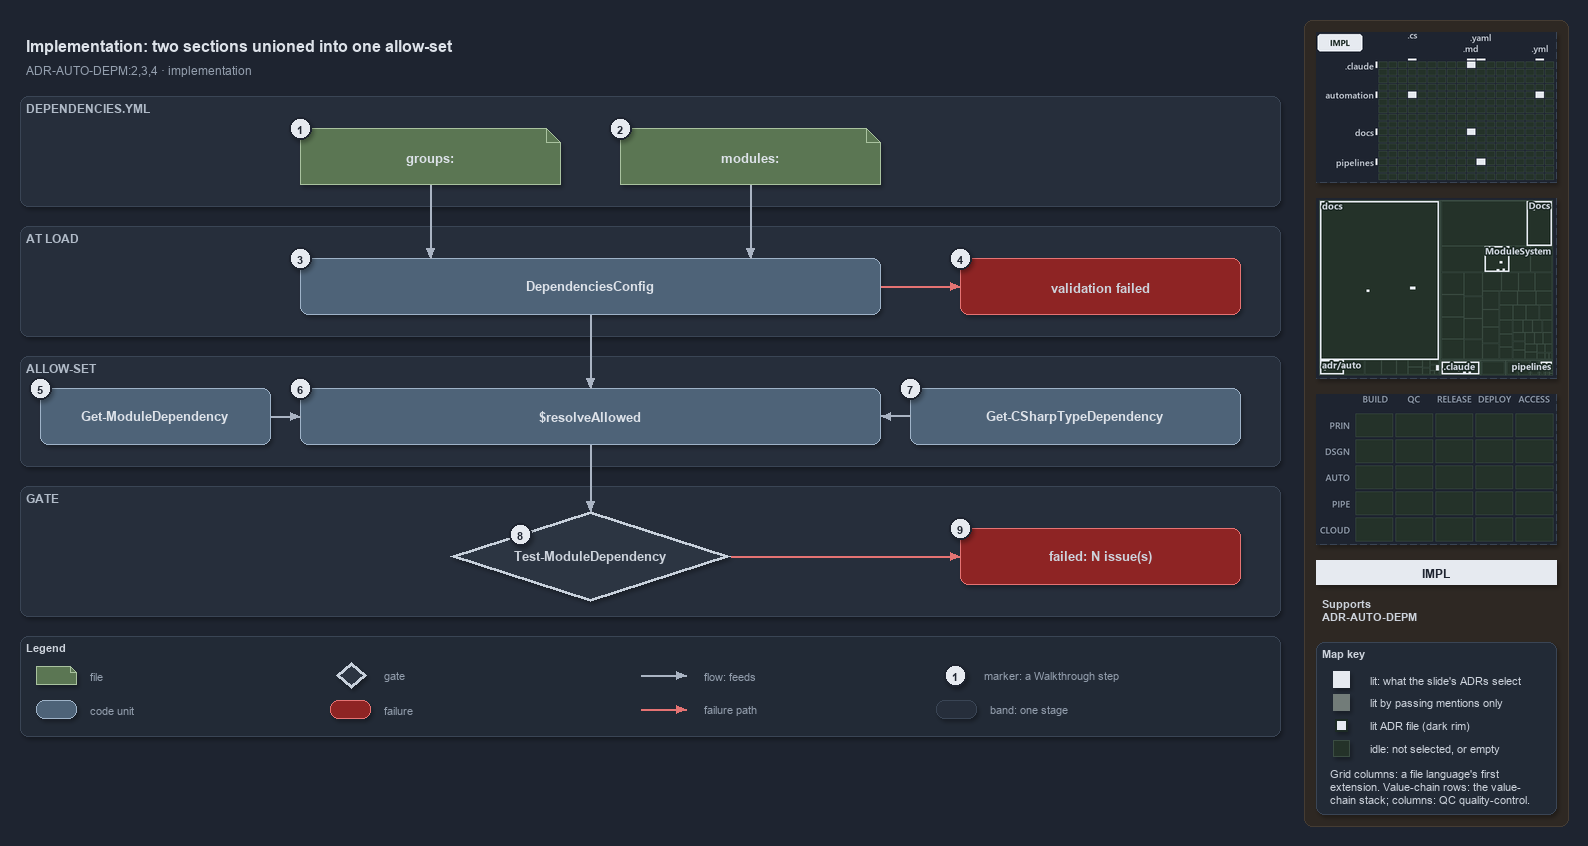

The diagram above was exported from draw.io. Its source (the exported page's mxGraphModel, read from the mxfile embedded in the PNG):
<mxGraphModel dx="1024" dy="768" grid="0" gridSize="10" guides="1" tooltips="1" connect="1" arrows="1" fold="1" page="1" pageScale="1" pageWidth="1572" pageHeight="760" background="#1E2430" math="0" shadow="1">
  <root>
    <mxCell id="0" />
    <mxCell id="1" parent="0" />
    <mxCell id="sidebar-bg" value="" style="rounded=1;arcSize=2;html=1;fillColor=#2E2823;strokeColor=#453C33;shadow=0;" vertex="1" parent="1">
      <mxGeometry x="1304" y="4" width="264" height="806" as="geometry" />
    </mxCell>
    <mxCell id="title" value="Implementation: two sections unioned into one allow-set" style="text;html=1;align=left;verticalAlign=middle;fontSize=16;fontStyle=1;fontColor=#DDE2E9;" vertex="1" parent="1">
      <mxGeometry x="20" y="14" width="1260" height="30" as="geometry" />
    </mxCell>
    <mxCell id="subtitle" value="ADR-AUTO-DEPM:2,3,4 &amp;#183; implementation" style="text;html=1;align=left;verticalAlign=middle;fontSize=12;fontColor=#949FAE;" vertex="1" parent="1">
      <mxGeometry x="20" y="44" width="1240" height="20" as="geometry" />
    </mxCell>
    <mxCell id="band-yml" value="DEPENDENCIES.YML" style="rounded=1;html=1;arcSize=3;fillColor=#262E3B;strokeColor=#3A4555;verticalAlign=top;align=left;spacingLeft=8;fontStyle=1;fontSize=12;fontColor=#B0BAC7;" vertex="1" parent="1">
      <mxGeometry x="20" y="80" width="1260" height="110" as="geometry" />
    </mxCell>
    <mxCell id="band-load" value="AT LOAD" style="rounded=1;html=1;arcSize=3;fillColor=#262E3B;strokeColor=#3A4555;verticalAlign=top;align=left;spacingLeft=8;fontStyle=1;fontSize=12;fontColor=#B0BAC7;" vertex="1" parent="1">
      <mxGeometry x="20" y="210" width="1260" height="110" as="geometry" />
    </mxCell>
    <mxCell id="band-allow" value="ALLOW-SET" style="rounded=1;html=1;arcSize=3;fillColor=#262E3B;strokeColor=#3A4555;verticalAlign=top;align=left;spacingLeft=8;fontStyle=1;fontSize=12;fontColor=#B0BAC7;" vertex="1" parent="1">
      <mxGeometry x="20" y="340" width="1260" height="110" as="geometry" />
    </mxCell>
    <mxCell id="band-gate" value="GATE" style="rounded=1;html=1;arcSize=3;fillColor=#262E3B;strokeColor=#3A4555;verticalAlign=top;align=left;spacingLeft=8;fontStyle=1;fontSize=12;fontColor=#B0BAC7;" vertex="1" parent="1">
      <mxGeometry x="20" y="470" width="1260" height="130" as="geometry" />
    </mxCell>
    <mxCell id="f-groups" value="&lt;b&gt;groups:&lt;/b&gt;" style="shape=note;size=14;whiteSpace=wrap;html=1;fillColor=#5B7653;strokeColor=#A9C29F;fontSize=13;fontColor=#DDE2E9;" vertex="1" parent="1">
      <mxGeometry x="300" y="112" width="260" height="56" as="geometry" />
    </mxCell>
    <mxCell id="f-modules" value="&lt;b&gt;modules:&lt;/b&gt;" style="shape=note;size=14;whiteSpace=wrap;html=1;fillColor=#5B7653;strokeColor=#A9C29F;fontSize=13;fontColor=#DDE2E9;" vertex="1" parent="1">
      <mxGeometry x="620" y="112" width="260" height="56" as="geometry" />
    </mxCell>
    <mxCell id="c-config" value="&lt;b&gt;DependenciesConfig&lt;/b&gt;" style="rounded=1;whiteSpace=wrap;html=1;arcSize=20;fillColor=#4E6378;strokeColor=#9FB3C8;fontSize=13;fontColor=#DDE2E9;" vertex="1" parent="1">
      <mxGeometry x="300" y="242" width="580" height="56" as="geometry" />
    </mxCell>
    <mxCell id="x-config" value="&lt;b&gt;validation failed&lt;/b&gt;" style="rounded=1;whiteSpace=wrap;html=1;arcSize=20;fillColor=#8E2424;strokeColor=#E57373;fontSize=13;" vertex="1" parent="1">
      <mxGeometry x="960" y="242" width="280" height="56" as="geometry" />
    </mxCell>
    <mxCell id="c-funcs" value="&lt;b&gt;Get-ModuleDependency&lt;/b&gt;" style="rounded=1;whiteSpace=wrap;html=1;arcSize=20;fillColor=#4E6378;strokeColor=#9FB3C8;fontSize=13;fontColor=#DDE2E9;" vertex="1" parent="1">
      <mxGeometry x="40" y="372" width="230" height="56" as="geometry" />
    </mxCell>
    <mxCell id="c-resolve" value="&lt;b&gt;$resolveAllowed&lt;/b&gt;" style="rounded=1;whiteSpace=wrap;html=1;arcSize=20;fillColor=#4E6378;strokeColor=#9FB3C8;fontSize=13;fontColor=#DDE2E9;" vertex="1" parent="1">
      <mxGeometry x="300" y="372" width="580" height="56" as="geometry" />
    </mxCell>
    <mxCell id="c-types" value="&lt;b&gt;Get-CSharpTypeDependency&lt;/b&gt;" style="rounded=1;whiteSpace=wrap;html=1;arcSize=20;fillColor=#4E6378;strokeColor=#9FB3C8;fontSize=13;fontColor=#DDE2E9;" vertex="1" parent="1">
      <mxGeometry x="910" y="372" width="330" height="56" as="geometry" />
    </mxCell>
    <mxCell id="g-gate" value="&lt;b&gt;Test-ModuleDependency&lt;/b&gt;" style="rhombus;whiteSpace=wrap;html=1;fillColor=#2C3542;strokeColor=#C7D0DB;strokeWidth=3;fontSize=13;fontColor=#CDD3DC;" vertex="1" parent="1">
      <mxGeometry x="450" y="495" width="280" height="90" as="geometry" />
    </mxCell>
    <mxCell id="x-gate" value="&lt;b&gt;failed: N issue(s)&lt;/b&gt;" style="rounded=1;whiteSpace=wrap;html=1;arcSize=20;fillColor=#8E2424;strokeColor=#E57373;fontSize=13;" vertex="1" parent="1">
      <mxGeometry x="960" y="512" width="280" height="56" as="geometry" />
    </mxCell>
    <mxCell id="p-edge-groups-config-a" value="" style="text;html=1;strokeColor=none;fillColor=none;" vertex="1" parent="1">
      <mxGeometry x="430" y="168" width="1" height="1" as="geometry" />
    </mxCell>
    <mxCell id="p-edge-groups-config-b" value="" style="text;html=1;strokeColor=none;fillColor=none;" vertex="1" parent="1">
      <mxGeometry x="430" y="242" width="1" height="1" as="geometry" />
    </mxCell>
    <mxCell id="edge-groups-config" value="" style="edgeStyle=orthogonalEdgeStyle;rounded=1;html=1;fontSize=11;endArrow=block;strokeColor=#AAB4C3;fontColor=#CDD3DC;shadow=0;" edge="1" parent="1" source="p-edge-groups-config-a" target="p-edge-groups-config-b">
      <mxGeometry relative="1" as="geometry" />
    </mxCell>
    <mxCell id="p-edge-modules-config-a" value="" style="text;html=1;strokeColor=none;fillColor=none;" vertex="1" parent="1">
      <mxGeometry x="750" y="168" width="1" height="1" as="geometry" />
    </mxCell>
    <mxCell id="p-edge-modules-config-b" value="" style="text;html=1;strokeColor=none;fillColor=none;" vertex="1" parent="1">
      <mxGeometry x="750" y="242" width="1" height="1" as="geometry" />
    </mxCell>
    <mxCell id="edge-modules-config" value="" style="edgeStyle=orthogonalEdgeStyle;rounded=1;html=1;fontSize=11;endArrow=block;strokeColor=#AAB4C3;fontColor=#CDD3DC;shadow=0;" edge="1" parent="1" source="p-edge-modules-config-a" target="p-edge-modules-config-b">
      <mxGeometry relative="1" as="geometry" />
    </mxCell>
    <mxCell id="p-edge-config-fail-a" value="" style="text;html=1;strokeColor=none;fillColor=none;" vertex="1" parent="1">
      <mxGeometry x="880" y="270" width="1" height="1" as="geometry" />
    </mxCell>
    <mxCell id="p-edge-config-fail-b" value="" style="text;html=1;strokeColor=none;fillColor=none;" vertex="1" parent="1">
      <mxGeometry x="960" y="270" width="1" height="1" as="geometry" />
    </mxCell>
    <mxCell id="edge-config-fail" value="" style="edgeStyle=orthogonalEdgeStyle;rounded=1;html=1;fontSize=11;endArrow=block;strokeColor=#E57373;fontColor=#CDD3DC;shadow=0;" edge="1" parent="1" source="p-edge-config-fail-a" target="p-edge-config-fail-b">
      <mxGeometry relative="1" as="geometry" />
    </mxCell>
    <mxCell id="p-edge-config-resolve-a" value="" style="text;html=1;strokeColor=none;fillColor=none;" vertex="1" parent="1">
      <mxGeometry x="590" y="298" width="1" height="1" as="geometry" />
    </mxCell>
    <mxCell id="p-edge-config-resolve-b" value="" style="text;html=1;strokeColor=none;fillColor=none;" vertex="1" parent="1">
      <mxGeometry x="590" y="372" width="1" height="1" as="geometry" />
    </mxCell>
    <mxCell id="edge-config-resolve" value="" style="edgeStyle=orthogonalEdgeStyle;rounded=1;html=1;fontSize=11;endArrow=block;strokeColor=#AAB4C3;fontColor=#CDD3DC;shadow=0;" edge="1" parent="1" source="p-edge-config-resolve-a" target="p-edge-config-resolve-b">
      <mxGeometry relative="1" as="geometry" />
    </mxCell>
    <mxCell id="p-edge-funcs-resolve-a" value="" style="text;html=1;strokeColor=none;fillColor=none;" vertex="1" parent="1">
      <mxGeometry x="270" y="400" width="1" height="1" as="geometry" />
    </mxCell>
    <mxCell id="p-edge-funcs-resolve-b" value="" style="text;html=1;strokeColor=none;fillColor=none;" vertex="1" parent="1">
      <mxGeometry x="300" y="400" width="1" height="1" as="geometry" />
    </mxCell>
    <mxCell id="edge-funcs-resolve" value="" style="edgeStyle=orthogonalEdgeStyle;rounded=1;html=1;fontSize=11;endArrow=block;strokeColor=#AAB4C3;fontColor=#CDD3DC;shadow=0;" edge="1" parent="1" source="p-edge-funcs-resolve-a" target="p-edge-funcs-resolve-b">
      <mxGeometry relative="1" as="geometry" />
    </mxCell>
    <mxCell id="p-edge-types-resolve-a" value="" style="text;html=1;strokeColor=none;fillColor=none;" vertex="1" parent="1">
      <mxGeometry x="910" y="400" width="1" height="1" as="geometry" />
    </mxCell>
    <mxCell id="p-edge-types-resolve-b" value="" style="text;html=1;strokeColor=none;fillColor=none;" vertex="1" parent="1">
      <mxGeometry x="880" y="400" width="1" height="1" as="geometry" />
    </mxCell>
    <mxCell id="edge-types-resolve" value="" style="edgeStyle=orthogonalEdgeStyle;rounded=1;html=1;fontSize=11;endArrow=block;strokeColor=#AAB4C3;fontColor=#CDD3DC;shadow=0;" edge="1" parent="1" source="p-edge-types-resolve-a" target="p-edge-types-resolve-b">
      <mxGeometry relative="1" as="geometry" />
    </mxCell>
    <mxCell id="p-edge-resolve-gate-a" value="" style="text;html=1;strokeColor=none;fillColor=none;" vertex="1" parent="1">
      <mxGeometry x="590" y="428" width="1" height="1" as="geometry" />
    </mxCell>
    <mxCell id="p-edge-resolve-gate-b" value="" style="text;html=1;strokeColor=none;fillColor=none;" vertex="1" parent="1">
      <mxGeometry x="590" y="495" width="1" height="1" as="geometry" />
    </mxCell>
    <mxCell id="edge-resolve-gate" value="" style="edgeStyle=orthogonalEdgeStyle;rounded=1;html=1;fontSize=11;endArrow=block;strokeColor=#AAB4C3;fontColor=#CDD3DC;shadow=0;" edge="1" parent="1" source="p-edge-resolve-gate-a" target="p-edge-resolve-gate-b">
      <mxGeometry relative="1" as="geometry" />
    </mxCell>
    <mxCell id="p-edge-gate-fail-a" value="" style="text;html=1;strokeColor=none;fillColor=none;" vertex="1" parent="1">
      <mxGeometry x="730" y="540" width="1" height="1" as="geometry" />
    </mxCell>
    <mxCell id="p-edge-gate-fail-b" value="" style="text;html=1;strokeColor=none;fillColor=none;" vertex="1" parent="1">
      <mxGeometry x="960" y="540" width="1" height="1" as="geometry" />
    </mxCell>
    <mxCell id="edge-gate-fail" value="" style="edgeStyle=orthogonalEdgeStyle;rounded=1;html=1;fontSize=11;endArrow=block;strokeColor=#E57373;fontColor=#CDD3DC;shadow=0;" edge="1" parent="1" source="p-edge-gate-fail-a" target="p-edge-gate-fail-b">
      <mxGeometry relative="1" as="geometry" />
    </mxCell>
    <mxCell id="mark-1" value="1" style="ellipse;html=1;fillColor=#E6EAF0;strokeColor=#1E2430;strokeWidth=2;fontColor=#1E2430;fontStyle=1;fontSize=11;" vertex="1" parent="1">
      <mxGeometry x="289" y="101" width="22" height="22" as="geometry" />
    </mxCell>
    <mxCell id="mark-2" value="2" style="ellipse;html=1;fillColor=#E6EAF0;strokeColor=#1E2430;strokeWidth=2;fontColor=#1E2430;fontStyle=1;fontSize=11;" vertex="1" parent="1">
      <mxGeometry x="609" y="101" width="22" height="22" as="geometry" />
    </mxCell>
    <mxCell id="mark-3" value="3" style="ellipse;html=1;fillColor=#E6EAF0;strokeColor=#1E2430;strokeWidth=2;fontColor=#1E2430;fontStyle=1;fontSize=11;" vertex="1" parent="1">
      <mxGeometry x="289" y="231" width="22" height="22" as="geometry" />
    </mxCell>
    <mxCell id="mark-4" value="4" style="ellipse;html=1;fillColor=#E6EAF0;strokeColor=#1E2430;strokeWidth=2;fontColor=#1E2430;fontStyle=1;fontSize=11;" vertex="1" parent="1">
      <mxGeometry x="949" y="231" width="22" height="22" as="geometry" />
    </mxCell>
    <mxCell id="mark-5" value="5" style="ellipse;html=1;fillColor=#E6EAF0;strokeColor=#1E2430;strokeWidth=2;fontColor=#1E2430;fontStyle=1;fontSize=11;" vertex="1" parent="1">
      <mxGeometry x="29" y="361" width="22" height="22" as="geometry" />
    </mxCell>
    <mxCell id="mark-6" value="6" style="ellipse;html=1;fillColor=#E6EAF0;strokeColor=#1E2430;strokeWidth=2;fontColor=#1E2430;fontStyle=1;fontSize=11;" vertex="1" parent="1">
      <mxGeometry x="289" y="361" width="22" height="22" as="geometry" />
    </mxCell>
    <mxCell id="mark-7" value="7" style="ellipse;html=1;fillColor=#E6EAF0;strokeColor=#1E2430;strokeWidth=2;fontColor=#1E2430;fontStyle=1;fontSize=11;" vertex="1" parent="1">
      <mxGeometry x="899" y="361" width="22" height="22" as="geometry" />
    </mxCell>
    <mxCell id="mark-8" value="8" style="ellipse;html=1;fillColor=#E6EAF0;strokeColor=#1E2430;strokeWidth=2;fontColor=#1E2430;fontStyle=1;fontSize=11;" vertex="1" parent="1">
      <mxGeometry x="509" y="507" width="22" height="22" as="geometry" />
    </mxCell>
    <mxCell id="mark-9" value="9" style="ellipse;html=1;fillColor=#E6EAF0;strokeColor=#1E2430;strokeWidth=2;fontColor=#1E2430;fontStyle=1;fontSize=11;" vertex="1" parent="1">
      <mxGeometry x="949" y="501" width="22" height="22" as="geometry" />
    </mxCell>
    <mxCell id="legend" value="&lt;b&gt;Legend&lt;/b&gt;" style="rounded=1;whiteSpace=wrap;html=1;arcSize=6;fillColor=#222A36;strokeColor=#3A4555;align=left;verticalAlign=top;spacing=8;fontSize=11;fontColor=#CDD3DC;" vertex="1" parent="1">
      <mxGeometry x="20" y="620" width="1260" height="100" as="geometry" />
    </mxCell>
    <mxCell id="legend-0" value="" style="shape=note;size=6;whiteSpace=wrap;html=1;fillColor=#5B7653;strokeColor=#A9C29F;fontColor=#DDE2E9;" vertex="1" parent="1">
      <mxGeometry x="36" y="650" width="40" height="18" as="geometry" />
    </mxCell>
    <mxCell id="legend-0-text" value="file" style="text;html=1;align=left;verticalAlign=middle;fontSize=11;fontColor=#949FAE;" vertex="1" parent="1">
      <mxGeometry x="84" y="649" width="250" height="20" as="geometry" />
    </mxCell>
    <mxCell id="legend-1" value="" style="rounded=1;whiteSpace=wrap;html=1;arcSize=20;fillColor=#4E6378;strokeColor=#9FB3C8;fontColor=#DDE2E9;" vertex="1" parent="1">
      <mxGeometry x="36" y="684" width="40" height="18" as="geometry" />
    </mxCell>
    <mxCell id="legend-1-text" value="code unit" style="text;html=1;align=left;verticalAlign=middle;fontSize=11;fontColor=#949FAE;" vertex="1" parent="1">
      <mxGeometry x="84" y="683" width="250" height="20" as="geometry" />
    </mxCell>
    <mxCell id="legend-2" value="" style="rhombus;whiteSpace=wrap;html=1;fillColor=#2C3542;strokeColor=#C7D0DB;strokeWidth=3;fontColor=#CDD3DC;" vertex="1" parent="1">
      <mxGeometry x="336" y="646" width="30" height="26" as="geometry" />
    </mxCell>
    <mxCell id="legend-2-text" value="gate" style="text;html=1;align=left;verticalAlign=middle;fontSize=11;fontColor=#949FAE;" vertex="1" parent="1">
      <mxGeometry x="378" y="649" width="250" height="20" as="geometry" />
    </mxCell>
    <mxCell id="legend-3" value="" style="rounded=1;whiteSpace=wrap;html=1;arcSize=20;fillColor=#8E2424;strokeColor=#E57373;" vertex="1" parent="1">
      <mxGeometry x="330" y="684" width="40" height="18" as="geometry" />
    </mxCell>
    <mxCell id="legend-3-text" value="failure" style="text;html=1;align=left;verticalAlign=middle;fontSize=11;fontColor=#949FAE;" vertex="1" parent="1">
      <mxGeometry x="378" y="683" width="250" height="20" as="geometry" />
    </mxCell>
    <mxCell id="legend-4-a" value="" style="text;html=1;strokeColor=none;fillColor=none;" vertex="1" parent="1">
      <mxGeometry x="640" y="659" width="1" height="1" as="geometry" />
    </mxCell>
    <mxCell id="legend-4-b" value="" style="text;html=1;strokeColor=none;fillColor=none;" vertex="1" parent="1">
      <mxGeometry x="686" y="659" width="1" height="1" as="geometry" />
    </mxCell>
    <mxCell id="legend-4" value="" style="edgeStyle=orthogonalEdgeStyle;rounded=1;html=1;fontSize=11;endArrow=block;strokeColor=#AAB4C3;fontColor=#CDD3DC;shadow=0;" edge="1" parent="1" source="legend-4-a" target="legend-4-b">
      <mxGeometry relative="1" as="geometry" />
    </mxCell>
    <mxCell id="legend-4-text" value="flow: feeds" style="text;html=1;align=left;verticalAlign=middle;fontSize=11;fontColor=#949FAE;" vertex="1" parent="1">
      <mxGeometry x="698" y="649" width="250" height="20" as="geometry" />
    </mxCell>
    <mxCell id="legend-5-a" value="" style="text;html=1;strokeColor=none;fillColor=none;" vertex="1" parent="1">
      <mxGeometry x="640" y="693" width="1" height="1" as="geometry" />
    </mxCell>
    <mxCell id="legend-5-b" value="" style="text;html=1;strokeColor=none;fillColor=none;" vertex="1" parent="1">
      <mxGeometry x="686" y="693" width="1" height="1" as="geometry" />
    </mxCell>
    <mxCell id="legend-5" value="" style="edgeStyle=orthogonalEdgeStyle;rounded=1;html=1;fontSize=11;endArrow=block;strokeColor=#E57373;fontColor=#CDD3DC;shadow=0;" edge="1" parent="1" source="legend-5-a" target="legend-5-b">
      <mxGeometry relative="1" as="geometry" />
    </mxCell>
    <mxCell id="legend-5-text" value="failure path" style="text;html=1;align=left;verticalAlign=middle;fontSize=11;fontColor=#949FAE;" vertex="1" parent="1">
      <mxGeometry x="698" y="683" width="250" height="20" as="geometry" />
    </mxCell>
    <mxCell id="legend-6" value="1" style="ellipse;html=1;fillColor=#E6EAF0;strokeColor=#1E2430;strokeWidth=2;fontColor=#1E2430;fontStyle=1;fontSize=11;" vertex="1" parent="1">
      <mxGeometry x="944" y="648" width="22" height="22" as="geometry" />
    </mxCell>
    <mxCell id="legend-6-text" value="marker: a Walkthrough step" style="text;html=1;align=left;verticalAlign=middle;fontSize=11;fontColor=#949FAE;" vertex="1" parent="1">
      <mxGeometry x="978" y="649" width="250" height="20" as="geometry" />
    </mxCell>
    <mxCell id="legend-7" value="" style="rounded=1;html=1;arcSize=3;fillColor=#262E3B;strokeColor=#3A4555;" vertex="1" parent="1">
      <mxGeometry x="936" y="684" width="40" height="18" as="geometry" />
    </mxCell>
    <mxCell id="legend-7-text" value="band: one stage" style="text;html=1;align=left;verticalAlign=middle;fontSize=11;fontColor=#949FAE;" vertex="1" parent="1">
      <mxGeometry x="984" y="683" width="250" height="20" as="geometry" />
    </mxCell>
    <mxCell id="minimap-grid" value="" style="shape=image;html=1;imageAspect=0;aspect=fixed;verticalLabelPosition=bottom;strokeColor=#3A4555;dashed=1;fillColor=#222A36;image=data:image/png,(base64 omitted: 10924 chars);" vertex="1" parent="1">
      <mxGeometry x="1316" y="16" width="240" height="150" as="geometry" />
    </mxCell>
    <mxCell id="minimap-tree" value="" style="shape=image;html=1;imageAspect=0;aspect=fixed;verticalLabelPosition=bottom;strokeColor=#3A4555;dashed=1;fillColor=#222A36;image=data:image/png,(base64 omitted: 16748 chars);" vertex="1" parent="1">
      <mxGeometry x="1316" y="182" width="240" height="180" as="geometry" />
    </mxCell>
    <mxCell id="minimap-chain" value="" style="shape=image;html=1;imageAspect=0;aspect=fixed;verticalLabelPosition=bottom;strokeColor=#3A4555;dashed=1;fillColor=#222A36;image=data:image/png,(base64 omitted: 11912 chars);" vertex="1" parent="1">
      <mxGeometry x="1316" y="378" width="240" height="150" as="geometry" />
    </mxCell>
    <mxCell id="lens-badge" value="IMPL" style="rounded=0;whiteSpace=wrap;html=1;align=center;verticalAlign=middle;fontSize=12;fontStyle=1;fontColor=#1E2430;fillColor=#E6EAF0;strokeColor=none;" vertex="1" parent="1">
      <mxGeometry x="1316" y="544" width="240" height="24" as="geometry" />
    </mxCell>
    <mxCell id="supports" value="&lt;b&gt;Supports&lt;/b&gt;&lt;br&gt;ADR-AUTO-DEPM" style="text;html=1;whiteSpace=wrap;align=left;verticalAlign=top;fontSize=11;fontColor=#CDD3DC;" vertex="1" parent="1">
      <mxGeometry x="1316" y="576" width="240" height="38" as="geometry" />
    </mxCell>
    <mxCell id="mapkey" value="&lt;b&gt;Map key&lt;/b&gt;" style="rounded=1;arcSize=6;whiteSpace=wrap;html=1;align=left;verticalAlign=top;fontSize=11;fontColor=#CDD3DC;fillColor=#222A36;strokeColor=#3A4555;spacingLeft=8;spacingTop=2;" vertex="1" parent="1">
      <mxGeometry x="1316" y="626" width="240" height="172" as="geometry" />
    </mxCell>
    <mxCell id="mapkey-lit" value="" style="rounded=0;html=1;fillColor=#E6EAF0;strokeColor=#E6EAF0;" vertex="1" parent="1">
      <mxGeometry x="1333.0" y="655.0" width="16" height="16" as="geometry" />
    </mxCell>
    <mxCell id="mapkey-lit-text" value="lit: what the slide's ADRs select" style="text;html=1;align=left;verticalAlign=middle;fontSize=11;fontColor=#CDD3DC;" vertex="1" parent="1">
      <mxGeometry x="1364" y="653" width="184" height="20" as="geometry" />
    </mxCell>
    <mxCell id="mapkey-touched" value="" style="rounded=0;html=1;fillColor=#727C79;strokeColor=#727C79;" vertex="1" parent="1">
      <mxGeometry x="1333.0" y="678.0" width="16" height="16" as="geometry" />
    </mxCell>
    <mxCell id="mapkey-touched-text" value="lit by passing mentions only" style="text;html=1;align=left;verticalAlign=middle;fontSize=11;fontColor=#CDD3DC;" vertex="1" parent="1">
      <mxGeometry x="1364" y="676" width="184" height="20" as="geometry" />
    </mxCell>
    <mxCell id="mapkey-adr" value="" style="rounded=0;html=1;fillColor=#E6EAF0;strokeColor=#1C2A24;strokeWidth=2;" vertex="1" parent="1">
      <mxGeometry x="1335.0" y="703.0" width="12" height="12" as="geometry" />
    </mxCell>
    <mxCell id="mapkey-adr-text" value="lit ADR file (dark rim)" style="text;html=1;align=left;verticalAlign=middle;fontSize=11;fontColor=#CDD3DC;" vertex="1" parent="1">
      <mxGeometry x="1364" y="699" width="184" height="20" as="geometry" />
    </mxCell>
    <mxCell id="mapkey-idle" value="" style="rounded=0;html=1;fillColor=#243229;strokeColor=#3B4D43;" vertex="1" parent="1">
      <mxGeometry x="1333.0" y="724.0" width="16" height="16" as="geometry" />
    </mxCell>
    <mxCell id="mapkey-idle-text" value="idle: not selected, or empty" style="text;html=1;align=left;verticalAlign=middle;fontSize=11;fontColor=#CDD3DC;" vertex="1" parent="1">
      <mxGeometry x="1364" y="722" width="184" height="20" as="geometry" />
    </mxCell>
    <mxCell id="mapkey-codes" value="Grid columns: a file language's first&lt;br&gt;extension. Value-chain rows: the value-&lt;br&gt;chain stack; columns: QC quality-control." style="text;html=1;align=left;verticalAlign=top;whiteSpace=wrap;fontSize=11;fontColor=#CDD3DC;" vertex="1" parent="1">
      <mxGeometry x="1324" y="746" width="224" height="46" as="geometry" />
    </mxCell>
  </root>
</mxGraphModel>